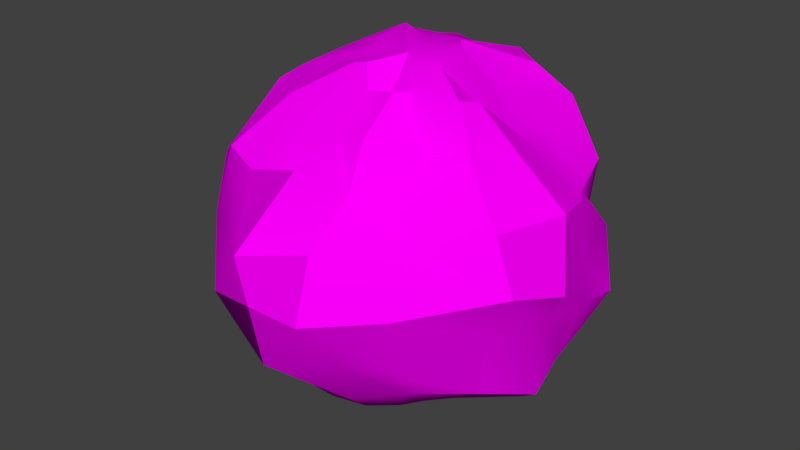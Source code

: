 # Source: EnemySplitter.blend  (saved by Blender 2.79.0; exported with 4.5.12 LTS)
import bpy
from mathutils import Matrix  # noqa: F401  (used for matrix-valued properties, if any)

bpy.ops.wm.read_factory_settings(use_empty=True)
scene = bpy.context.scene
scene.name = 'Scene'

# ---- collections
col_collection_1 = bpy.data.collections.new('Collection 1'); scene.collection.children.link(col_collection_1)

# ---- images (referenced by path relative to the original .blend; pixels are not part of the script)
import os
ASSET_DIR = os.environ.get("B2B_ASSET_DIR", "")  # directory of the original .blend (textures are referenced by path, not embedded)
HERE = os.path.dirname(os.path.abspath(__file__))  # packed textures are extracted next to this script under _unpacked/

def load_image(name, relpath, width, height, colorspace="sRGB"):
    """Load a texture the original file referenced (path relative to the .blend, or extracted next to this script)."""
    p = next((c for c in (os.path.join(HERE, relpath), os.path.join(ASSET_DIR, relpath)) if relpath and os.path.exists(c)), "")
    if p:
        img = bpy.data.images.load(p, check_existing=True)
        img.name = name
    else:  # same state as the original file: an image datablock whose file is absent (Cycles renders it pink)
        img = bpy.data.images.new(name, width, height)
        img.source = "FILE"
        img.filepath = "//" + (relpath or name)
    img.colorspace_settings.name = colorspace
    return img
img_asteroid_texture_png = load_image('Asteroid_texture.png', 'Asteroid_texture.png', 1024, 1024, 'sRGB')

# ---- materials (node trees are filled in below, after node groups)
mat_base = bpy.data.materials.new('base')
mat_base.alpha_threshold = 0.0
mat_base.roughness = 0.5

# ---- node groups
ng_auto_smooth = bpy.data.node_groups.new('Auto Smooth', 'GeometryNodeTree')
_s = ng_auto_smooth.interface.new_socket(name='Geometry', in_out='OUTPUT', socket_type='NodeSocketGeometry')
_s = ng_auto_smooth.interface.new_socket(name='Geometry', in_out='INPUT', socket_type='NodeSocketGeometry')
_s = ng_auto_smooth.interface.new_socket(name='Angle', in_out='INPUT', socket_type='NodeSocketFloat')
_s.subtype = 'ANGLE'
_s.min_value = 0.0
_s.max_value = 3.142
ng_auto_smooth.is_modifier = True
_N = ng_auto_smooth.nodes; _L = ng_auto_smooth.links
n0 = _N.new('NodeGroupOutput'); n0.name = 'Group Output'; n0.location = (480, -100)
n1 = _N.new('NodeGroupInput'); n1.name = 'Group Input'; n1.location = (-420, -300)
n2 = _N.new('NodeGroupInput'); n2.name = 'Group Input.001'; n2.location = (-60, -100)
n3 = _N.new('GeometryNodeSetShadeSmooth'); n3.name = 'Set Shade Smooth'; n3.location = (120, -100)
n3.domain = 'EDGE'
n4 = _N.new('GeometryNodeSetShadeSmooth'); n4.name = 'Set Shade Smooth.001'; n4.location = (300, -100)
n5 = _N.new('GeometryNodeInputMeshEdgeAngle'); n5.name = 'Edge Angle'; n5.location = (-420, -220)
n6 = _N.new('GeometryNodeInputEdgeSmooth'); n6.name = 'Is Edge Smooth'; n6.location = (-60, -160)
n7 = _N.new('GeometryNodeInputShadeSmooth'); n7.name = 'Is Face Smooth'; n7.location = (-240, -340)
n8 = _N.new('FunctionNodeBooleanMath'); n8.name = 'Boolean Math'; n8.location = (-60, -220)
n9 = _N.new('FunctionNodeCompare'); n9.name = 'Compare'; n9.location = (-240, -180)
n9.operation = 'LESS_EQUAL'
_L.new(n5.outputs[0], n9.inputs[0])
_L.new(n4.outputs[0], n0.inputs[0])
_L.new(n1.outputs[1], n9.inputs[1])
_L.new(n9.outputs[0], n8.inputs[0])
_L.new(n7.outputs[0], n8.inputs[1])
_L.new(n2.outputs[0], n3.inputs[0])
_L.new(n6.outputs[0], n3.inputs[1])
_L.new(n3.outputs[0], n4.inputs[0])
_L.new(n8.outputs[0], n3.inputs[2])
n0.is_active_output = True

# ---- material node trees
mat_base.use_nodes = True; mat_base.node_tree.nodes.clear()
_N = mat_base.node_tree.nodes; _L = mat_base.node_tree.links
n0 = _N.new('ShaderNodeOutputMaterial'); n0.name = 'Material Output'; n0.location = (300, 300)
n1 = _N.new('ShaderNodeBsdfDiffuse'); n1.name = 'Diffuse BSDF'; n1.location = (10, 300)
n2 = _N.new('ShaderNodeTexImage'); n2.name = 'Image Texture'; n2.location = (-180, 300)
n2.width = 140
n2.image = img_asteroid_texture_png
_L.new(n1.outputs[0], n0.inputs[0])
_L.new(n2.outputs[0], n1.inputs[0])
n0.is_active_output = True

# ---- world
world_world = bpy.data.worlds.new('World'); scene.world = world_world
world_world.color = (0.05088, 0.05088, 0.05088)
world_world.use_sun_shadow = False
world_world.sun_shadow_jitter_overblur = 0.0
world_world.cycles.sampling_method = 'MANUAL'

# ---- meshes
me_sphere = bpy.data.meshes.new('Sphere')
me_sphere.from_pydata([(0.07397, 0.229, 0.7553), (0.2023, 0.5053, 0.6871), (0.1563, 0.6686, 0.5461), (0.275, 0.7272, 0.2941), (0.3936, 0.7662, -0.02681), (0.4776, 0.7534, -0.3155), (0.4506, 0.6611, -0.5242), (0.1902, 0.4981, -0.6713), (0.1172, 0.2085, -0.7447), (0.1477, 0.1629, 0.7931), (0.3433, 0.4132, 0.6759), (0.4681, 0.5108, 0.539), (0.587, 0.5601, 0.2682), (0.542, 0.5808, -0.006561), (0.6174, 0.5949, -0.3359), (0.5247, 0.5329, -0.4888), (0.3648, 0.3923, -0.6865), (0.1491, 0.2248, -0.7669), (0.1836, 0.1128, 0.7915), (0.4003, 0.1424, 0.6129), (0.5109, 0.2526, 0.4833), (0.673, 0.2922, 0.2442), (0.7341, 0.4051, 0.0677), (0.7637, 0.4401, -0.2506), (0.6534, 0.3912, -0.4809), (0.4513, 0.2489, -0.6734), (0.237, 0.1772, -0.7835), (0.2777, 0.01889, 0.8092), (0.466, 0.04192, 0.5439), (0.608, 0.1071, 0.4341), (0.7673, 0.1209, 0.2911), (0.7855, 0.1631, 0.004156), (0.7864, 0.1981, -0.1919), (0.6935, 0.1499, -0.4815), (0.5425, 0.145, -0.7384), (0.239, 0.1271, -0.7644), (0.1987, -0.04531, 0.7586), (0.4388, -0.1058, 0.6783), (0.5935, -0.1085, 0.5485), (0.8159, -0.06353, 0.3171), (0.8502, -0.08461, -0.01092), (0.7629, -0.04352, -0.1419), (0.696, 0.007616, -0.5814), (0.4044, -0.1772, -0.6323), (0.2117, -0.0677, -0.7543), (0.2805, -0.1264, 0.7699), (0.4268, -0.2154, 0.7106), (0.56, -0.3159, 0.5427), (0.7101, -0.3547, 0.3124), (0.7769, -0.3281, 0.05561), (0.6624, -0.3302, -0.1468), (0.6331, -0.3146, -0.4293), (0.3365, -0.2924, -0.6142), (0.1582, -0.1593, -0.7374), (0.1603, -0.1677, 0.6696), (0.3248, -0.3299, 0.561), (0.4542, -0.4456, 0.5201), (0.4513, -0.5356, 0.2604), (0.4702, -0.6676, -0.001286), (0.5, -0.5354, -0.3112), (0.3832, -0.4737, -0.4578), (0.2689, -0.3582, -0.6308), (0.1354, -0.2182, -0.7039), (0.1143, -0.2195, 0.6731), (0.2113, -0.5002, 0.5907), (0.2369, -0.6135, 0.4197), (0.2275, -0.8167, 0.2589), (0.2242, -0.8971, -0.01116), (0.2467, -0.6772, -0.2776), (0.1986, -0.5989, -0.4957), (0.1449, -0.4365, -0.6468), (0.1013, -0.2467, -0.733), (0.02182, -0.2563, 0.668), (0.03977, -0.4368, 0.5359), (0.00255, -0.6471, 0.4635), (-0.07241, -0.9039, 0.1858), (-0.04304, -0.8791, -0.03047), (-0.02542, -0.8358, -0.3075), (0.03651, -0.6044, -0.5093), (-0.0246, -0.4573, -0.6632), (0.004715, -0.2111, -0.7655), (-0.04966, -0.1786, 0.7468), (-0.1697, -0.4364, 0.5418), (-0.2566, -0.6247, 0.3859), (-0.2794, -0.7085, 0.1212), (-0.2902, -0.827, -0.07757), (-0.2436, -0.6777, -0.2308), (-0.211, -0.5826, -0.5263), (-0.1331, -0.3829, -0.6687), (-0.07241, -0.2372, -0.7174), (-0.1456, -0.1452, 0.7174), (-0.3066, -0.3387, 0.6086), (-0.4715, -0.5325, 0.3974), (-0.5183, -0.5934, 0.1176), (-0.4625, -0.5664, -0.02092), (-0.4672, -0.5751, -0.2543), (-0.3601, -0.4569, -0.5067), (-0.2853, -0.3175, -0.6477), (-0.1693, -0.19, -0.7372), (0.01733, -0.004402, 0.7564), (-0.2431, -0.1203, 0.6939), (-0.4254, -0.219, 0.5402), (-0.583, -0.359, 0.3921), (-0.7091, -0.3507, 0.2538), (-0.6726, -0.4009, -0.02508), (-0.6943, -0.339, -0.2775), (-0.5288, -0.264, -0.5035), (-0.4224, -0.2182, -0.6395), (-0.2177, -0.08113, -0.7609), (-0.04466, -0.01592, -0.7825), (-0.2399, -0.0193, 0.6807), (-0.5082, -0.07002, 0.6083), (-0.6754, -0.04758, 0.5049), (-0.7465, -0.1172, 0.2847), (-0.7735, -0.1746, -0.02588), (-0.7571, -0.1122, -0.2578), (-0.6245, -0.05266, -0.5109), (-0.4666, -0.09771, -0.6645), (-0.2507, -0.05114, -0.7585), (-0.1561, 0.05313, 0.7375), (-0.4905, 0.1569, 0.6322), (-0.6337, 0.184, 0.5295), (-0.7809, 0.2148, 0.3315), (-0.8109, 0.2337, -0.0549), (-0.8356, 0.1441, -0.3215), (-0.7128, 0.1048, -0.5922), (-0.4927, 0.06775, -0.681), (-0.2921, 0.03387, -0.8009), (-0.2082, 0.1462, 0.7574), (-0.4034, 0.3318, 0.6808), (-0.5342, 0.3775, 0.5631), (-0.6482, 0.4435, 0.3044), (-0.722, 0.4307, -0.1254), (-0.7342, 0.3618, -0.3741), (-0.6423, 0.2905, -0.5998), (-0.4435, 0.2092, -0.7022), (-0.2889, 0.08734, -0.7613), (-0.1937, 0.2322, 0.7804), (-0.3368, 0.4389, 0.6858), (-0.4309, 0.6035, 0.5871), (-0.5015, 0.6386, 0.3771), (-0.5403, 0.6049, 0.001298), (-0.51, 0.5919, -0.3148), (-0.5073, 0.5009, -0.5757), (-0.3105, 0.3464, -0.7306), (-0.1629, 0.1815, -0.7752), (-0.08847, 0.2626, 0.7248), (-0.2123, 0.4783, 0.6755), (-0.2747, 0.7073, 0.605), (-0.2343, 0.768, 0.3483), (-0.2873, 0.7902, -0.01074), (-0.1697, 0.766, -0.317), (-0.2644, 0.6401, -0.574), (-0.2145, 0.4389, -0.7145), (-0.08062, 0.2345, -0.6933), (0.0001605, 0.2673, 0.7491), (-0.03271, 0.5008, 0.668), (-0.0478, 0.6842, 0.4944), (0.056, 0.7918, 0.2781), (-0.0424, 0.8097, 0.05806), (0.1141, 0.7581, -0.2795), (0.1272, 0.6241, -0.5503), (0.0136, 0.4508, -0.6586), (-0.02969, 0.1972, -0.7343)], [], [(162, 161, 6, 7), (159, 158, 3, 4), (156, 155, 0, 1), (163, 162, 7, 8), (160, 159, 4, 5), (157, 156, 1, 2), (26, 35, 109, 17), (161, 160, 5, 6), (158, 157, 2, 3), (99, 27, 18, 9), (4, 3, 12, 13), (1, 0, 9, 10), (8, 7, 16, 17), (5, 4, 13, 14), (2, 1, 10, 11), (6, 5, 14, 15), (3, 2, 11, 12), (7, 6, 15, 16), (99, 45, 36, 27), (16, 15, 24, 25), (13, 12, 21, 22), (10, 9, 18, 19), (17, 16, 25, 26), (14, 13, 22, 23), (11, 10, 19, 20), (44, 53, 109, 35), (15, 14, 23, 24), (12, 11, 20, 21), (24, 23, 32, 33), (21, 20, 29, 30), (25, 24, 33, 34), (22, 21, 30, 31), (19, 18, 27, 28), (26, 25, 34, 35), (23, 22, 31, 32), (20, 19, 28, 29), (29, 28, 37, 38), (62, 71, 109, 53), (33, 32, 41, 42), (30, 29, 38, 39), (99, 63, 54, 45), (34, 33, 42, 43), (31, 30, 39, 40), (28, 27, 36, 37), (35, 34, 43, 44), (32, 31, 40, 41), (41, 40, 49, 50), (38, 37, 46, 47), (42, 41, 50, 51), (39, 38, 47, 48), (43, 42, 51, 52), (40, 39, 48, 49), (37, 36, 45, 46), (44, 43, 52, 53), (46, 45, 54, 55), (53, 52, 61, 62), (50, 49, 58, 59), (47, 46, 55, 56), (80, 89, 109, 71), (51, 50, 59, 60), (48, 47, 56, 57), (99, 81, 72, 63), (52, 51, 60, 61), (49, 48, 57, 58), (61, 60, 69, 70), (58, 57, 66, 67), (55, 54, 63, 64), (62, 61, 70, 71), (59, 58, 67, 68), (56, 55, 64, 65), (60, 59, 68, 69), (57, 56, 65, 66), (66, 65, 74, 75), (99, 100, 90, 81), (70, 69, 78, 79), (67, 66, 75, 76), (64, 63, 72, 73), (71, 70, 79, 80), (68, 67, 76, 77), (65, 64, 73, 74), (98, 108, 109, 89), (69, 68, 77, 78), (78, 77, 86, 87), (75, 74, 83, 84), (79, 78, 87, 88), (76, 75, 84, 85), (73, 72, 81, 82), (80, 79, 88, 89), (77, 76, 85, 86), (74, 73, 82, 83), (83, 82, 91, 92), (118, 127, 109, 108), (87, 86, 95, 96), (84, 83, 92, 93), (99, 119, 110, 100), (88, 87, 96, 97), (85, 84, 93, 94), (82, 81, 90, 91), (89, 88, 97, 98), (86, 85, 94, 95), (98, 97, 107, 108), (95, 94, 104, 105), (92, 91, 101, 102), (96, 95, 105, 106), (93, 92, 102, 103), (97, 96, 106, 107), (94, 93, 103, 104), (91, 90, 100, 101), (104, 103, 113, 114), (101, 100, 110, 111), (108, 107, 117, 118), (105, 104, 114, 115), (102, 101, 111, 112), (136, 145, 109, 127), (106, 105, 115, 116), (103, 102, 112, 113), (99, 137, 128, 119), (107, 106, 116, 117), (117, 116, 125, 126), (114, 113, 122, 123), (111, 110, 119, 120), (118, 117, 126, 127), (115, 114, 123, 124), (112, 111, 120, 121), (116, 115, 124, 125), (113, 112, 121, 122), (122, 121, 130, 131), (99, 155, 146, 137), (126, 125, 134, 135), (123, 122, 131, 132), (120, 119, 128, 129), (127, 126, 135, 136), (124, 123, 132, 133), (121, 120, 129, 130), (154, 163, 109, 145), (125, 124, 133, 134), (134, 133, 142, 143), (131, 130, 139, 140), (135, 134, 143, 144), (132, 131, 140, 141), (129, 128, 137, 138), (136, 135, 144, 145), (133, 132, 141, 142), (130, 129, 138, 139), (142, 141, 150, 151), (139, 138, 147, 148), (143, 142, 151, 152), (140, 139, 148, 149), (8, 17, 109, 163), (144, 143, 152, 153), (141, 140, 149, 150), (138, 137, 146, 147), (145, 144, 153, 154), (147, 146, 155, 156), (154, 153, 162, 163), (151, 150, 159, 160), (148, 147, 156, 157), (152, 151, 160, 161), (149, 148, 157, 158), (153, 152, 161, 162), (150, 149, 158, 159), (99, 9, 0, 155)])
me_sphere.polygons.foreach_set('use_smooth', [True] * 162)
_uv = me_sphere.uv_layers.new(name='UVMap')
_uv.uv.foreach_set('vector', [0.771, 0.2104, 0.7314, 0.2564, 0.6752, 0.242, 0.733, 0.1949, 0.7129, 0.4844, 0.6789, 0.5372, 0.6399, 0.5069, 0.6514, 0.3939, 0.6281, 0.6904, 0.545, 0.7263, 0.524, 0.7036, 0.5869, 0.6321, 0.8225, 0.1442, 0.771, 0.2104, 0.733, 0.1949, 0.7836, 0.1123, 0.712, 0.3531, 0.7129, 0.4844, 0.6514, 0.3939, 0.6604, 0.3049, 0.6724, 0.625, 0.6281, 0.6904, 0.5869, 0.6321, 0.6298, 0.5985, 0.7534, 0.08222, 0.7565, 0.06645, 0.8869, 0.1045, 0.7738, 0.1102, 0.7314, 0.2564, 0.712, 0.3531, 0.6604, 0.3049, 0.6752, 0.242, 0.6789, 0.5372, 0.6724, 0.625, 0.6298, 0.5985, 0.6399, 0.5069, 0.4324, 0.7114, 0.464, 0.632, 0.4843, 0.6669, 0.4981, 0.6807, 0.6514, 0.3939, 0.6399, 0.5069, 0.5879, 0.4423, 0.6148, 0.3653, 0.5869, 0.6321, 0.524, 0.7036, 0.4981, 0.6807, 0.5573, 0.5987, 0.7836, 0.1123, 0.733, 0.1949, 0.6966, 0.1494, 0.7738, 0.1102, 0.6604, 0.3049, 0.6514, 0.3939, 0.6148, 0.3653, 0.6323, 0.2666, 0.6298, 0.5985, 0.5869, 0.6321, 0.5573, 0.5987, 0.5731, 0.5361, 0.6752, 0.242, 0.6604, 0.3049, 0.6323, 0.2666, 0.6531, 0.2197, 0.6399, 0.5069, 0.6298, 0.5985, 0.5731, 0.5361, 0.5879, 0.4423, 0.733, 0.1949, 0.6752, 0.242, 0.6531, 0.2197, 0.6966, 0.1494, 0.4324, 0.7114, 0.4328, 0.6106, 0.4434, 0.6451, 0.464, 0.632, 0.6966, 0.1494, 0.6531, 0.2197, 0.6178, 0.1919, 0.6638, 0.1084, 0.6148, 0.3653, 0.5879, 0.4423, 0.5441, 0.4067, 0.5684, 0.3524, 0.5573, 0.5987, 0.4981, 0.6807, 0.4843, 0.6669, 0.5029, 0.5717, 0.7738, 0.1102, 0.6966, 0.1494, 0.6638, 0.1084, 0.7534, 0.08222, 0.6323, 0.2666, 0.6148, 0.3653, 0.5684, 0.3524, 0.5921, 0.2615, 0.5731, 0.5361, 0.5573, 0.5987, 0.5029, 0.5717, 0.5303, 0.5119, 0.7757, 0.008688, 0.913, 9.011e-05, 0.8869, 0.1045, 0.7565, 0.06645, 0.6531, 0.2197, 0.6323, 0.2666, 0.5921, 0.2615, 0.6178, 0.1919, 0.5879, 0.4423, 0.5731, 0.5361, 0.5303, 0.5119, 0.5441, 0.4067, 0.6178, 0.1919, 0.5921, 0.2615, 0.5487, 0.2442, 0.5707, 0.1462, 0.5441, 0.4067, 0.5303, 0.5119, 0.5032, 0.4672, 0.5103, 0.3967, 0.6638, 0.1084, 0.6178, 0.1919, 0.5707, 0.1462, 0.6329, 0.0773, 0.5684, 0.3524, 0.5441, 0.4067, 0.5103, 0.3967, 0.5307, 0.3042, 0.5029, 0.5717, 0.4843, 0.6669, 0.464, 0.632, 0.4845, 0.5301, 0.7534, 0.08222, 0.6638, 0.1084, 0.6329, 0.0773, 0.7565, 0.06645, 0.5921, 0.2615, 0.5684, 0.3524, 0.5307, 0.3042, 0.5487, 0.2442, 0.5303, 0.5119, 0.5029, 0.5717, 0.4845, 0.5301, 0.5032, 0.4672, 0.5032, 0.4672, 0.4845, 0.5301, 0.4501, 0.554, 0.4601, 0.4862, 0.1081, 0.03109, 0.1108, 0.04701, 9.011e-05, 0.1045, 0.02621, 9.011e-05, 0.5707, 0.1462, 0.5487, 0.2442, 0.4979, 0.2343, 0.5442, 0.101, 0.5103, 0.3967, 0.5032, 0.4672, 0.4601, 0.4862, 0.4798, 0.3869, 0.4324, 0.7114, 0.3885, 0.6306, 0.4079, 0.6274, 0.4328, 0.6106, 0.6329, 0.0773, 0.5707, 0.1462, 0.5442, 0.101, 0.5864, 0.0391, 0.5307, 0.3042, 0.5103, 0.3967, 0.4798, 0.3869, 0.486, 0.2794, 0.4845, 0.5301, 0.464, 0.632, 0.4434, 0.6451, 0.4501, 0.554, 0.7565, 0.06645, 0.6329, 0.0773, 0.5864, 0.0391, 0.7757, 0.008688, 0.5487, 0.2442, 0.5307, 0.3042, 0.486, 0.2794, 0.4979, 0.2343, 0.4979, 0.2343, 0.486, 0.2794, 0.4385, 0.2932, 0.4286, 0.2192, 0.4601, 0.4862, 0.4501, 0.554, 0.4293, 0.5507, 0.4238, 0.4726, 0.5442, 0.101, 0.4979, 0.2343, 0.4286, 0.2192, 0.4282, 0.1205, 0.4798, 0.3869, 0.4601, 0.4862, 0.4238, 0.4726, 0.4291, 0.3803, 0.5864, 0.0391, 0.5442, 0.101, 0.4282, 0.1205, 0.3774, 0.01694, 0.486, 0.2794, 0.4798, 0.3869, 0.4291, 0.3803, 0.4385, 0.2932, 0.4501, 0.554, 0.4434, 0.6451, 0.4328, 0.6106, 0.4293, 0.5507, 0.814, 0.0611, 0.5834, 0.07337, 0.3774, 0.01694, 0.913, 9.011e-05, 0.4293, 0.5507, 0.4328, 0.6106, 0.4079, 0.6274, 0.3972, 0.5283, 0.02621, 9.011e-05, 0.3774, 0.01694, 0.2584, 0.04258, 0.1081, 0.03109, 0.4286, 0.2192, 0.4385, 0.2932, 0.3524, 0.2916, 0.3588, 0.1729, 0.4238, 0.4726, 0.4293, 0.5507, 0.3972, 0.5283, 0.3944, 0.4732, 0.07714, 0.07761, 0.08754, 0.1082, 9.011e-05, 0.1045, 0.1108, 0.04701, 0.4282, 0.1205, 0.4286, 0.2192, 0.3588, 0.1729, 0.3275, 0.1127, 0.4291, 0.3803, 0.4238, 0.4726, 0.3944, 0.4732, 0.3753, 0.3853, 0.4324, 0.7114, 0.3651, 0.6916, 0.3618, 0.646, 0.3885, 0.6306, 0.3774, 0.01694, 0.4282, 0.1205, 0.3275, 0.1127, 0.2584, 0.04258, 0.4385, 0.2932, 0.4291, 0.3803, 0.3753, 0.3853, 0.3524, 0.2916, 0.2584, 0.04258, 0.3275, 0.1127, 0.2604, 0.1447, 0.2084, 0.08271, 0.3524, 0.2916, 0.3753, 0.3853, 0.3178, 0.3993, 0.299, 0.3201, 0.3972, 0.5283, 0.4079, 0.6274, 0.3885, 0.6306, 0.3577, 0.5312, 0.1081, 0.03109, 0.2584, 0.04258, 0.2084, 0.08271, 0.1108, 0.04701, 0.3588, 0.1729, 0.3524, 0.2916, 0.299, 0.3201, 0.2928, 0.2163, 0.3944, 0.4732, 0.3972, 0.5283, 0.3577, 0.5312, 0.342, 0.4639, 0.3275, 0.1127, 0.3588, 0.1729, 0.2928, 0.2163, 0.2604, 0.1447, 0.3753, 0.3853, 0.3944, 0.4732, 0.342, 0.4639, 0.3178, 0.3993, 0.3178, 0.3993, 0.342, 0.4639, 0.3037, 0.5097, 0.2683, 0.4112, 0.4324, 0.7114, 0.3, 0.7448, 0.3402, 0.7218, 0.3651, 0.6916, 0.2084, 0.08271, 0.2604, 0.1447, 0.2192, 0.1687, 0.1647, 0.1265, 0.299, 0.3201, 0.3178, 0.3993, 0.2683, 0.4112, 0.2583, 0.3468, 0.3577, 0.5312, 0.3885, 0.6306, 0.3618, 0.646, 0.3313, 0.5685, 0.1108, 0.04701, 0.2084, 0.08271, 0.1647, 0.1265, 0.07714, 0.07761, 0.2928, 0.2163, 0.299, 0.3201, 0.2583, 0.3468, 0.2397, 0.2639, 0.342, 0.4639, 0.3577, 0.5312, 0.3313, 0.5685, 0.3037, 0.5097, 0.06639, 0.1404, 0.03467, 0.1587, 9.011e-05, 0.1045, 0.08754, 0.1082, 0.2604, 0.1447, 0.2928, 0.2163, 0.2397, 0.2639, 0.2192, 0.1687, 0.2192, 0.1687, 0.2397, 0.2639, 0.2022, 0.3138, 0.1695, 0.2184, 0.2683, 0.4112, 0.3037, 0.5097, 0.2515, 0.5277, 0.2285, 0.4356, 0.1647, 0.1265, 0.2192, 0.1687, 0.1695, 0.2184, 0.1291, 0.147, 0.2583, 0.3468, 0.2683, 0.4112, 0.2285, 0.4356, 0.2178, 0.3686, 0.3313, 0.5685, 0.3618, 0.646, 0.3651, 0.6916, 0.2843, 0.6063, 0.07714, 0.07761, 0.1647, 0.1265, 0.1291, 0.147, 0.08754, 0.1082, 0.2397, 0.2639, 0.2583, 0.3468, 0.2178, 0.3686, 0.2022, 0.3138, 0.3037, 0.5097, 0.3313, 0.5685, 0.2843, 0.6063, 0.2515, 0.5277, 0.2515, 0.5277, 0.2843, 0.6063, 0.2575, 0.6628, 0.2101, 0.5669, 0.03646, 0.187, 0.009806, 0.1881, 9.011e-05, 0.1045, 0.03467, 0.1587, 0.1695, 0.2184, 0.2022, 0.3138, 0.1593, 0.3501, 0.1333, 0.2522, 0.2285, 0.4356, 0.2515, 0.5277, 0.2101, 0.5669, 0.1845, 0.4761, 0.4324, 0.7114, 0.445, 0.8122, 0.3271, 0.7919, 0.3, 0.7448, 0.1291, 0.147, 0.1695, 0.2184, 0.1333, 0.2522, 0.1009, 0.1943, 0.2178, 0.3686, 0.2285, 0.4356, 0.1845, 0.4761, 0.1776, 0.4271, 0.2843, 0.6063, 0.3651, 0.6916, 0.3402, 0.7218, 0.2575, 0.6628, 0.08754, 0.1082, 0.1291, 0.147, 0.1009, 0.1943, 0.06639, 0.1404, 0.2022, 0.3138, 0.2178, 0.3686, 0.1776, 0.4271, 0.1593, 0.3501, 0.06639, 0.1404, 0.1009, 0.1943, 0.07398, 0.2377, 0.03467, 0.1587, 0.1593, 0.3501, 0.1776, 0.4271, 0.1321, 0.4668, 0.1051, 0.3929, 0.2101, 0.5669, 0.2575, 0.6628, 0.203, 0.6908, 0.172, 0.6061, 0.1333, 0.2522, 0.1593, 0.3501, 0.1051, 0.3929, 0.0872, 0.2972, 0.1845, 0.4761, 0.2101, 0.5669, 0.172, 0.6061, 0.142, 0.5642, 0.1009, 0.1943, 0.1333, 0.2522, 0.0872, 0.2972, 0.07398, 0.2377, 0.1776, 0.4271, 0.1845, 0.4761, 0.142, 0.5642, 0.1321, 0.4668, 0.2575, 0.6628, 0.3402, 0.7218, 0.3, 0.7448, 0.203, 0.6908, 0.1321, 0.4668, 0.142, 0.5642, 0.09847, 0.608, 0.08855, 0.4969, 0.203, 0.6908, 0.3, 0.7448, 0.3271, 0.7919, 0.173, 0.7455, 0.03467, 0.1587, 0.07398, 0.2377, 0.03563, 0.2654, 0.03646, 0.187, 0.1051, 0.3929, 0.1321, 0.4668, 0.08855, 0.4969, 0.06694, 0.4231, 0.172, 0.6061, 0.203, 0.6908, 0.173, 0.7455, 0.1062, 0.6893, 0.8887, 0.2225, 0.8507, 0.174, 0.8869, 0.1045, 0.8966, 0.1881, 0.0872, 0.2972, 0.1051, 0.3929, 0.06694, 0.4231, 0.04702, 0.3284, 0.142, 0.5642, 0.172, 0.6061, 0.1062, 0.6893, 0.09847, 0.608, 0.4324, 0.7114, 0.5564, 0.7937, 0.4416, 0.8059, 0.445, 0.8122, 0.07398, 0.2377, 0.0872, 0.2972, 0.04702, 0.3284, 0.03563, 0.2654, 0.03563, 0.2654, 0.04702, 0.3284, 0.0171, 0.3383, 0.01098, 0.2698, 0.08855, 0.4969, 0.09847, 0.608, 0.03168, 0.6406, 0.01886, 0.5177, 0.173, 0.7455, 0.3271, 0.7919, 0.445, 0.8122, 0.1131, 0.7856, 0.03646, 0.187, 0.03563, 0.2654, 0.01098, 0.2698, 0.009806, 0.1881, 0.06694, 0.4231, 0.08855, 0.4969, 0.01886, 0.5177, 0.02436, 0.4286, 0.1062, 0.6893, 0.173, 0.7455, 0.1131, 0.7856, 0.03076, 0.7232, 0.04702, 0.3284, 0.06694, 0.4231, 0.02436, 0.4286, 0.0171, 0.3383, 0.09847, 0.608, 0.1062, 0.6893, 0.03076, 0.7232, 0.03168, 0.6406, 0.9185, 0.6406, 0.9176, 0.7232, 0.8292, 0.7328, 0.845, 0.6379, 0.4324, 0.7114, 0.545, 0.7263, 0.5613, 0.7564, 0.5564, 0.7937, 0.8978, 0.2698, 0.9039, 0.3383, 0.8771, 0.3364, 0.8691, 0.2706, 0.9057, 0.5177, 0.9185, 0.6406, 0.845, 0.6379, 0.8614, 0.4932, 0.9999, 0.7856, 0.445, 0.8122, 0.436, 0.7715, 0.7651, 0.7118, 0.8966, 0.1881, 0.8978, 0.2698, 0.8691, 0.2706, 0.8887, 0.2225, 0.9112, 0.4286, 0.9057, 0.5177, 0.8614, 0.4932, 0.8733, 0.4144, 0.9176, 0.7232, 0.9999, 0.7856, 0.7851, 0.7966, 0.8292, 0.7328, 0.8233, 0.171, 0.8225, 0.1442, 0.8869, 0.1045, 0.8507, 0.174, 0.9039, 0.3383, 0.9112, 0.4286, 0.8733, 0.4144, 0.8771, 0.3364, 0.8771, 0.3364, 0.8733, 0.4144, 0.8208, 0.4176, 0.8374, 0.3383, 0.845, 0.6379, 0.8292, 0.7328, 0.7559, 0.6984, 0.7846, 0.6402, 0.8691, 0.2706, 0.8771, 0.3364, 0.8374, 0.3383, 0.8399, 0.2461, 0.8614, 0.4932, 0.845, 0.6379, 0.7846, 0.6402, 0.8132, 0.5253, 0.7851, 0.7966, 0.4416, 0.8059, 0.5564, 0.7937, 0.7233, 0.7558, 0.8887, 0.2225, 0.8691, 0.2706, 0.8399, 0.2461, 0.8507, 0.174, 0.8733, 0.4144, 0.8614, 0.4932, 0.8132, 0.5253, 0.8208, 0.4176, 0.8292, 0.7328, 0.7851, 0.7966, 0.7233, 0.7558, 0.7559, 0.6984, 0.8208, 0.4176, 0.8132, 0.5253, 0.7581, 0.4933, 0.7587, 0.3825, 0.7559, 0.6984, 0.7233, 0.7558, 0.6757, 0.7317, 0.7109, 0.6729, 0.8374, 0.3383, 0.8208, 0.4176, 0.7587, 0.3825, 0.7937, 0.3144, 0.7846, 0.6402, 0.7559, 0.6984, 0.7109, 0.6729, 0.725, 0.5987, 0.7836, 0.1123, 0.7738, 0.1102, 0.8869, 0.1045, 0.8225, 0.1442, 0.8399, 0.2461, 0.8374, 0.3383, 0.7937, 0.3144, 0.8139, 0.2436, 0.8132, 0.5253, 0.7846, 0.6402, 0.725, 0.5987, 0.7581, 0.4933, 0.7233, 0.7558, 0.5564, 0.7937, 0.5613, 0.7564, 0.6757, 0.7317, 0.8507, 0.174, 0.8399, 0.2461, 0.8139, 0.2436, 0.8233, 0.171, 0.6757, 0.7317, 0.5613, 0.7564, 0.545, 0.7263, 0.6281, 0.6904, 0.8233, 0.171, 0.8139, 0.2436, 0.771, 0.2104, 0.8225, 0.1442, 0.7587, 0.3825, 0.7581, 0.4933, 0.7129, 0.4844, 0.712, 0.3531, 0.7109, 0.6729, 0.6757, 0.7317, 0.6281, 0.6904, 0.6724, 0.625, 0.7937, 0.3144, 0.7587, 0.3825, 0.712, 0.3531, 0.7314, 0.2564, 0.725, 0.5987, 0.7109, 0.6729, 0.6724, 0.625, 0.6789, 0.5372, 0.8139, 0.2436, 0.7937, 0.3144, 0.7314, 0.2564, 0.771, 0.2104, 0.7581, 0.4933, 0.725, 0.5987, 0.6789, 0.5372, 0.7129, 0.4844, 0.4324, 0.7114, 0.4981, 0.6807, 0.524, 0.7036, 0.545, 0.7263])
me_sphere.materials.append(mat_base)
me_sphere.use_remesh_preserve_volume = False
me_sphere.use_remesh_preserve_attributes = False
me_sphere.use_mirror_vertex_groups = False
me_sphere.update()

# ---- objects
ob_asteroid = bpy.data.objects.new('Asteroid', me_sphere)

# ---- transforms, parenting, visibility, modifiers, constraints
ob_asteroid.location = (0.0, 0.0, 0.0)
ob_asteroid.lineart.crease_threshold = 0.0
_m = ob_asteroid.modifiers.new('Auto Smooth', 'NODES')
_m.node_group = ng_auto_smooth
_gi = [s.identifier for s in ng_auto_smooth.interface.items_tree if s.item_type == 'SOCKET' and s.in_out == 'INPUT']
_m[_gi[1]] = 0.4189  # Angle

# ---- collection membership
col_collection_1.objects.link(ob_asteroid)

# ---- scene / render settings (as saved in the file)
scene.frame_start = 1; scene.frame_end = 250; scene.frame_set(1)
scene.render.engine = 'CYCLES'
scene.render.resolution_percentage = 50
scene.render.dither_intensity = 0.0
scene.cycles.use_denoising = False
scene.cycles.samples = 128
scene.cycles.sampling_pattern = 'TABULATED_SOBOL'
scene.cycles.use_adaptive_sampling = False
scene.cycles.use_light_tree = False
scene.cycles.blur_glossy = 0.0
scene.cycles.sample_clamp_indirect = 0.0
scene.view_settings.view_transform = 'Standard'
bpy.context.view_layer.update()

# ---- added for rendering (the .blend has no active camera and no usable light): camera, sun
cam_auto = bpy.data.cameras.new('AutoCamera')
cam_auto.lens = 50.0
cam_auto.sensor_width = 36.0
cam_auto.clip_end = 1000.0
ob_auto_camera = bpy.data.objects.new('AutoCamera', cam_auto)
scene.collection.objects.link(ob_auto_camera)
ob_auto_camera.location = (2.68419, -3.25934, 2.14562)
ob_auto_camera.rotation_euler = (1.09748, -7.21219e-08, 0.694738)
scene.camera = ob_auto_camera
light_auto_sun = bpy.data.lights.new('AutoSun', 'SUN')
light_auto_sun.energy = 3.0
light_auto_sun.angle = 0.0523599
ob_auto_sun = bpy.data.objects.new('AutoSun', light_auto_sun)
scene.collection.objects.link(ob_auto_sun)
ob_auto_sun.rotation_euler = (0.872665, 0.174533, 0.523599)
bpy.context.view_layer.update()
